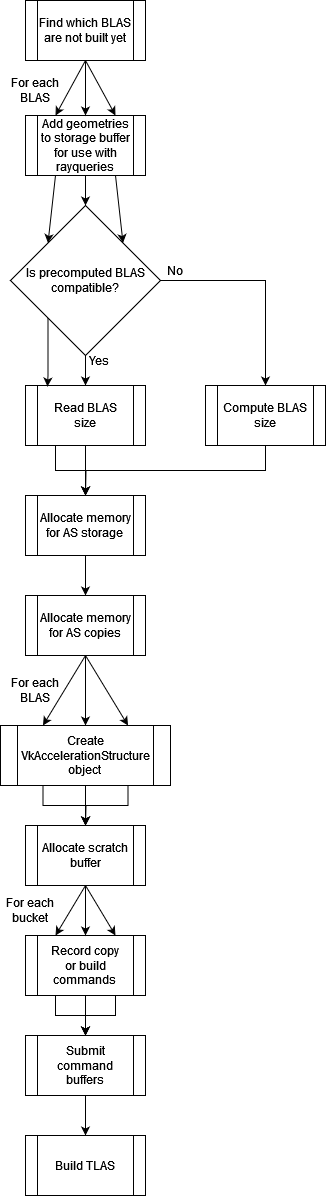

The diagram above was exported from draw.io. Its source (the exported page's mxGraphModel, read from the mxfile embedded in the PNG):
<mxGraphModel dx="1674" dy="777" grid="1" gridSize="10" guides="1" tooltips="1" connect="1" arrows="1" fold="1" page="1" pageScale="1" pageWidth="827" pageHeight="1169" math="0" shadow="0">
  <root>
    <mxCell id="0" />
    <mxCell id="1" parent="0" />
    <mxCell id="-Di27WeU9NbnkhuSg9Nn-2" value="Find which BLAS are not built yet" style="shape=process;whiteSpace=wrap;html=1;backgroundOutline=1;" vertex="1" parent="1">
      <mxGeometry x="340" y="155" width="120" height="60" as="geometry" />
    </mxCell>
    <mxCell id="-Di27WeU9NbnkhuSg9Nn-3" value="" style="endArrow=classic;html=1;rounded=0;exitX=0.5;exitY=1;exitDx=0;exitDy=0;entryX=0.25;entryY=0;entryDx=0;entryDy=0;" edge="1" parent="1" source="-Di27WeU9NbnkhuSg9Nn-2" target="-Di27WeU9NbnkhuSg9Nn-5">
      <mxGeometry relative="1" as="geometry">
        <mxPoint x="390" y="190" as="sourcePoint" />
        <mxPoint x="340" y="190" as="targetPoint" />
      </mxGeometry>
    </mxCell>
    <mxCell id="-Di27WeU9NbnkhuSg9Nn-5" value="Add geometries to storage buffer for use with rayqueries" style="shape=process;whiteSpace=wrap;html=1;backgroundOutline=1;" vertex="1" parent="1">
      <mxGeometry x="340" y="270" width="120" height="60" as="geometry" />
    </mxCell>
    <mxCell id="-Di27WeU9NbnkhuSg9Nn-6" value="" style="endArrow=classic;html=1;rounded=0;exitX=0.5;exitY=1;exitDx=0;exitDy=0;entryX=0.5;entryY=0;entryDx=0;entryDy=0;" edge="1" parent="1" source="-Di27WeU9NbnkhuSg9Nn-2" target="-Di27WeU9NbnkhuSg9Nn-5">
      <mxGeometry relative="1" as="geometry">
        <mxPoint x="410" y="150" as="sourcePoint" />
        <mxPoint x="380" y="200" as="targetPoint" />
      </mxGeometry>
    </mxCell>
    <mxCell id="-Di27WeU9NbnkhuSg9Nn-7" value="" style="endArrow=classic;html=1;rounded=0;entryX=0.75;entryY=0;entryDx=0;entryDy=0;exitX=0.5;exitY=1;exitDx=0;exitDy=0;" edge="1" parent="1" source="-Di27WeU9NbnkhuSg9Nn-2" target="-Di27WeU9NbnkhuSg9Nn-5">
      <mxGeometry relative="1" as="geometry">
        <mxPoint x="400" y="140" as="sourcePoint" />
        <mxPoint x="410" y="200" as="targetPoint" />
      </mxGeometry>
    </mxCell>
    <mxCell id="-Di27WeU9NbnkhuSg9Nn-8" value="For each BLAS" style="text;html=1;align=center;verticalAlign=middle;whiteSpace=wrap;rounded=0;" vertex="1" parent="1">
      <mxGeometry x="320" y="230" width="60" height="30" as="geometry" />
    </mxCell>
    <mxCell id="-Di27WeU9NbnkhuSg9Nn-16" style="edgeStyle=orthogonalEdgeStyle;rounded=0;orthogonalLoop=1;jettySize=auto;html=1;exitX=1;exitY=0.5;exitDx=0;exitDy=0;entryX=0.5;entryY=0;entryDx=0;entryDy=0;" edge="1" parent="1" source="-Di27WeU9NbnkhuSg9Nn-10" target="-Di27WeU9NbnkhuSg9Nn-14">
      <mxGeometry relative="1" as="geometry" />
    </mxCell>
    <mxCell id="-Di27WeU9NbnkhuSg9Nn-17" style="edgeStyle=orthogonalEdgeStyle;rounded=0;orthogonalLoop=1;jettySize=auto;html=1;exitX=0.5;exitY=1;exitDx=0;exitDy=0;entryX=0.5;entryY=0;entryDx=0;entryDy=0;" edge="1" parent="1" source="-Di27WeU9NbnkhuSg9Nn-10" target="-Di27WeU9NbnkhuSg9Nn-15">
      <mxGeometry relative="1" as="geometry" />
    </mxCell>
    <mxCell id="-Di27WeU9NbnkhuSg9Nn-10" value="Is precomputed BLAS compatible?" style="rhombus;whiteSpace=wrap;html=1;" vertex="1" parent="1">
      <mxGeometry x="325" y="360" width="150" height="150" as="geometry" />
    </mxCell>
    <mxCell id="-Di27WeU9NbnkhuSg9Nn-11" value="" style="endArrow=classic;html=1;rounded=0;exitX=0.25;exitY=1;exitDx=0;exitDy=0;entryX=0;entryY=0;entryDx=0;entryDy=0;" edge="1" parent="1" source="-Di27WeU9NbnkhuSg9Nn-5" target="-Di27WeU9NbnkhuSg9Nn-10">
      <mxGeometry relative="1" as="geometry">
        <mxPoint x="410" y="150" as="sourcePoint" />
        <mxPoint x="380" y="250" as="targetPoint" />
      </mxGeometry>
    </mxCell>
    <mxCell id="-Di27WeU9NbnkhuSg9Nn-12" value="" style="endArrow=classic;html=1;rounded=0;exitX=0.5;exitY=1;exitDx=0;exitDy=0;entryX=0.5;entryY=0;entryDx=0;entryDy=0;" edge="1" parent="1" source="-Di27WeU9NbnkhuSg9Nn-5" target="-Di27WeU9NbnkhuSg9Nn-10">
      <mxGeometry relative="1" as="geometry">
        <mxPoint x="410" y="150" as="sourcePoint" />
        <mxPoint x="410" y="250" as="targetPoint" />
      </mxGeometry>
    </mxCell>
    <mxCell id="-Di27WeU9NbnkhuSg9Nn-13" value="" style="endArrow=classic;html=1;rounded=0;entryX=1;entryY=0;entryDx=0;entryDy=0;exitX=0.75;exitY=1;exitDx=0;exitDy=0;" edge="1" parent="1" source="-Di27WeU9NbnkhuSg9Nn-5" target="-Di27WeU9NbnkhuSg9Nn-10">
      <mxGeometry relative="1" as="geometry">
        <mxPoint x="410" y="150" as="sourcePoint" />
        <mxPoint x="440" y="250" as="targetPoint" />
      </mxGeometry>
    </mxCell>
    <mxCell id="-Di27WeU9NbnkhuSg9Nn-64" style="edgeStyle=orthogonalEdgeStyle;rounded=0;orthogonalLoop=1;jettySize=auto;html=1;exitX=0.5;exitY=1;exitDx=0;exitDy=0;entryX=0.5;entryY=0;entryDx=0;entryDy=0;" edge="1" parent="1" source="-Di27WeU9NbnkhuSg9Nn-14" target="-Di27WeU9NbnkhuSg9Nn-21">
      <mxGeometry relative="1" as="geometry" />
    </mxCell>
    <mxCell id="-Di27WeU9NbnkhuSg9Nn-14" value="&lt;div&gt;Compute BLAS&lt;/div&gt;&lt;div&gt;size&lt;br&gt;&lt;/div&gt;" style="shape=process;whiteSpace=wrap;html=1;backgroundOutline=1;" vertex="1" parent="1">
      <mxGeometry x="520" y="540" width="120" height="60" as="geometry" />
    </mxCell>
    <mxCell id="-Di27WeU9NbnkhuSg9Nn-62" style="edgeStyle=orthogonalEdgeStyle;rounded=0;orthogonalLoop=1;jettySize=auto;html=1;exitX=0.5;exitY=1;exitDx=0;exitDy=0;entryX=0.5;entryY=0;entryDx=0;entryDy=0;" edge="1" parent="1" source="-Di27WeU9NbnkhuSg9Nn-15" target="-Di27WeU9NbnkhuSg9Nn-21">
      <mxGeometry relative="1" as="geometry" />
    </mxCell>
    <mxCell id="-Di27WeU9NbnkhuSg9Nn-63" style="edgeStyle=orthogonalEdgeStyle;rounded=0;orthogonalLoop=1;jettySize=auto;html=1;exitX=0.25;exitY=1;exitDx=0;exitDy=0;" edge="1" parent="1" source="-Di27WeU9NbnkhuSg9Nn-15">
      <mxGeometry relative="1" as="geometry">
        <mxPoint x="400" y="650" as="targetPoint" />
      </mxGeometry>
    </mxCell>
    <mxCell id="-Di27WeU9NbnkhuSg9Nn-15" value="&lt;div&gt;Read BLAS&lt;/div&gt;&lt;div&gt;size&lt;br&gt;&lt;/div&gt;" style="shape=process;whiteSpace=wrap;html=1;backgroundOutline=1;" vertex="1" parent="1">
      <mxGeometry x="340" y="540" width="120" height="60" as="geometry" />
    </mxCell>
    <mxCell id="-Di27WeU9NbnkhuSg9Nn-19" value="No" style="text;html=1;align=center;verticalAlign=middle;whiteSpace=wrap;rounded=0;" vertex="1" parent="1">
      <mxGeometry x="460" y="410" width="60" height="30" as="geometry" />
    </mxCell>
    <mxCell id="-Di27WeU9NbnkhuSg9Nn-20" value="Yes" style="text;html=1;align=center;verticalAlign=middle;whiteSpace=wrap;rounded=0;" vertex="1" parent="1">
      <mxGeometry x="384" y="500" width="60" height="30" as="geometry" />
    </mxCell>
    <mxCell id="-Di27WeU9NbnkhuSg9Nn-27" style="edgeStyle=orthogonalEdgeStyle;rounded=0;orthogonalLoop=1;jettySize=auto;html=1;exitX=0.5;exitY=1;exitDx=0;exitDy=0;entryX=0.5;entryY=0;entryDx=0;entryDy=0;" edge="1" parent="1" source="-Di27WeU9NbnkhuSg9Nn-21" target="-Di27WeU9NbnkhuSg9Nn-22">
      <mxGeometry relative="1" as="geometry" />
    </mxCell>
    <mxCell id="-Di27WeU9NbnkhuSg9Nn-21" value="&lt;div&gt;Allocate memory&lt;/div&gt;&lt;div&gt;for AS storage&lt;br&gt;&lt;/div&gt;" style="shape=process;whiteSpace=wrap;html=1;backgroundOutline=1;" vertex="1" parent="1">
      <mxGeometry x="340" y="650" width="120" height="60" as="geometry" />
    </mxCell>
    <mxCell id="-Di27WeU9NbnkhuSg9Nn-22" value="&lt;div&gt;Allocate memory&lt;/div&gt;&lt;div&gt;for AS copies&lt;br&gt;&lt;/div&gt;" style="shape=process;whiteSpace=wrap;html=1;backgroundOutline=1;" vertex="1" parent="1">
      <mxGeometry x="340" y="750" width="120" height="60" as="geometry" />
    </mxCell>
    <mxCell id="-Di27WeU9NbnkhuSg9Nn-24" style="edgeStyle=orthogonalEdgeStyle;rounded=0;orthogonalLoop=1;jettySize=auto;html=1;exitX=0;exitY=1;exitDx=0;exitDy=0;entryX=0.183;entryY=0.017;entryDx=0;entryDy=0;entryPerimeter=0;" edge="1" parent="1" source="-Di27WeU9NbnkhuSg9Nn-10" target="-Di27WeU9NbnkhuSg9Nn-15">
      <mxGeometry relative="1" as="geometry" />
    </mxCell>
    <mxCell id="-Di27WeU9NbnkhuSg9Nn-30" value="" style="endArrow=classic;html=1;rounded=0;exitX=0.5;exitY=1;exitDx=0;exitDy=0;entryX=0.25;entryY=0;entryDx=0;entryDy=0;" edge="1" parent="1" target="-Di27WeU9NbnkhuSg9Nn-34">
      <mxGeometry relative="1" as="geometry">
        <mxPoint x="400" y="810" as="sourcePoint" />
        <mxPoint x="370" y="910" as="targetPoint" />
      </mxGeometry>
    </mxCell>
    <mxCell id="-Di27WeU9NbnkhuSg9Nn-31" value="" style="endArrow=classic;html=1;rounded=0;exitX=0.5;exitY=1;exitDx=0;exitDy=0;entryX=0.5;entryY=0;entryDx=0;entryDy=0;" edge="1" parent="1" target="-Di27WeU9NbnkhuSg9Nn-34">
      <mxGeometry relative="1" as="geometry">
        <mxPoint x="400" y="810" as="sourcePoint" />
        <mxPoint x="400" y="910" as="targetPoint" />
      </mxGeometry>
    </mxCell>
    <mxCell id="-Di27WeU9NbnkhuSg9Nn-32" value="" style="endArrow=classic;html=1;rounded=0;entryX=0.75;entryY=0;entryDx=0;entryDy=0;" edge="1" parent="1" target="-Di27WeU9NbnkhuSg9Nn-34">
      <mxGeometry relative="1" as="geometry">
        <mxPoint x="400" y="810" as="sourcePoint" />
        <mxPoint x="430" y="910" as="targetPoint" />
      </mxGeometry>
    </mxCell>
    <mxCell id="-Di27WeU9NbnkhuSg9Nn-33" value="For each BLAS" style="text;html=1;align=center;verticalAlign=middle;whiteSpace=wrap;rounded=0;" vertex="1" parent="1">
      <mxGeometry x="320" y="830" width="60" height="30" as="geometry" />
    </mxCell>
    <mxCell id="-Di27WeU9NbnkhuSg9Nn-45" style="edgeStyle=orthogonalEdgeStyle;rounded=0;orthogonalLoop=1;jettySize=auto;html=1;exitX=0.5;exitY=1;exitDx=0;exitDy=0;entryX=0.5;entryY=0;entryDx=0;entryDy=0;" edge="1" parent="1" source="-Di27WeU9NbnkhuSg9Nn-34" target="-Di27WeU9NbnkhuSg9Nn-35">
      <mxGeometry relative="1" as="geometry" />
    </mxCell>
    <mxCell id="-Di27WeU9NbnkhuSg9Nn-47" style="edgeStyle=orthogonalEdgeStyle;rounded=0;orthogonalLoop=1;jettySize=auto;html=1;exitX=0.75;exitY=1;exitDx=0;exitDy=0;entryX=0.5;entryY=0;entryDx=0;entryDy=0;" edge="1" parent="1" source="-Di27WeU9NbnkhuSg9Nn-34" target="-Di27WeU9NbnkhuSg9Nn-35">
      <mxGeometry relative="1" as="geometry" />
    </mxCell>
    <mxCell id="-Di27WeU9NbnkhuSg9Nn-48" style="edgeStyle=orthogonalEdgeStyle;rounded=0;orthogonalLoop=1;jettySize=auto;html=1;exitX=0.25;exitY=1;exitDx=0;exitDy=0;" edge="1" parent="1" source="-Di27WeU9NbnkhuSg9Nn-34">
      <mxGeometry relative="1" as="geometry">
        <mxPoint x="400" y="980" as="targetPoint" />
      </mxGeometry>
    </mxCell>
    <mxCell id="-Di27WeU9NbnkhuSg9Nn-34" value="&lt;div&gt;Create&lt;/div&gt;&lt;div&gt;VkAccelerationStructure&lt;/div&gt;&lt;div&gt;object&lt;br&gt;&lt;/div&gt;" style="shape=process;whiteSpace=wrap;html=1;backgroundOutline=1;" vertex="1" parent="1">
      <mxGeometry x="315" y="880" width="170" height="60" as="geometry" />
    </mxCell>
    <mxCell id="-Di27WeU9NbnkhuSg9Nn-35" value="Allocate scratch buffer" style="shape=process;whiteSpace=wrap;html=1;backgroundOutline=1;" vertex="1" parent="1">
      <mxGeometry x="340" y="980" width="120" height="60" as="geometry" />
    </mxCell>
    <mxCell id="-Di27WeU9NbnkhuSg9Nn-58" style="edgeStyle=orthogonalEdgeStyle;rounded=0;orthogonalLoop=1;jettySize=auto;html=1;exitX=0.5;exitY=1;exitDx=0;exitDy=0;" edge="1" parent="1" source="-Di27WeU9NbnkhuSg9Nn-49" target="-Di27WeU9NbnkhuSg9Nn-56">
      <mxGeometry relative="1" as="geometry" />
    </mxCell>
    <mxCell id="-Di27WeU9NbnkhuSg9Nn-59" style="edgeStyle=orthogonalEdgeStyle;rounded=0;orthogonalLoop=1;jettySize=auto;html=1;exitX=0.75;exitY=1;exitDx=0;exitDy=0;entryX=0.5;entryY=0;entryDx=0;entryDy=0;" edge="1" parent="1" source="-Di27WeU9NbnkhuSg9Nn-49" target="-Di27WeU9NbnkhuSg9Nn-56">
      <mxGeometry relative="1" as="geometry" />
    </mxCell>
    <mxCell id="-Di27WeU9NbnkhuSg9Nn-60" style="edgeStyle=orthogonalEdgeStyle;rounded=0;orthogonalLoop=1;jettySize=auto;html=1;exitX=0.25;exitY=1;exitDx=0;exitDy=0;entryX=0.5;entryY=0;entryDx=0;entryDy=0;" edge="1" parent="1" source="-Di27WeU9NbnkhuSg9Nn-49" target="-Di27WeU9NbnkhuSg9Nn-56">
      <mxGeometry relative="1" as="geometry" />
    </mxCell>
    <mxCell id="-Di27WeU9NbnkhuSg9Nn-49" value="&lt;div&gt;Record copy&lt;/div&gt;&lt;div&gt;or build commands&lt;br&gt;&lt;/div&gt;" style="shape=process;whiteSpace=wrap;html=1;backgroundOutline=1;" vertex="1" parent="1">
      <mxGeometry x="340" y="1090" width="120" height="60" as="geometry" />
    </mxCell>
    <mxCell id="-Di27WeU9NbnkhuSg9Nn-50" value="" style="endArrow=classic;html=1;rounded=0;exitX=0.5;exitY=1;exitDx=0;exitDy=0;entryX=0.25;entryY=0;entryDx=0;entryDy=0;" edge="1" parent="1" target="-Di27WeU9NbnkhuSg9Nn-49">
      <mxGeometry relative="1" as="geometry">
        <mxPoint x="400" y="1040" as="sourcePoint" />
        <mxPoint x="370" y="1140" as="targetPoint" />
      </mxGeometry>
    </mxCell>
    <mxCell id="-Di27WeU9NbnkhuSg9Nn-51" value="" style="endArrow=classic;html=1;rounded=0;exitX=0.5;exitY=1;exitDx=0;exitDy=0;" edge="1" parent="1">
      <mxGeometry relative="1" as="geometry">
        <mxPoint x="400" y="1040" as="sourcePoint" />
        <mxPoint x="400" y="1090" as="targetPoint" />
      </mxGeometry>
    </mxCell>
    <mxCell id="-Di27WeU9NbnkhuSg9Nn-52" value="" style="endArrow=classic;html=1;rounded=0;entryX=0.75;entryY=0;entryDx=0;entryDy=0;" edge="1" parent="1" target="-Di27WeU9NbnkhuSg9Nn-49">
      <mxGeometry relative="1" as="geometry">
        <mxPoint x="400" y="1040" as="sourcePoint" />
        <mxPoint x="430" y="1140" as="targetPoint" />
      </mxGeometry>
    </mxCell>
    <mxCell id="-Di27WeU9NbnkhuSg9Nn-53" value="For each bucket" style="text;html=1;align=center;verticalAlign=middle;whiteSpace=wrap;rounded=0;" vertex="1" parent="1">
      <mxGeometry x="315" y="1050" width="60" height="30" as="geometry" />
    </mxCell>
    <mxCell id="-Di27WeU9NbnkhuSg9Nn-66" style="edgeStyle=orthogonalEdgeStyle;rounded=0;orthogonalLoop=1;jettySize=auto;html=1;exitX=0.5;exitY=1;exitDx=0;exitDy=0;entryX=0.5;entryY=0;entryDx=0;entryDy=0;" edge="1" parent="1" source="-Di27WeU9NbnkhuSg9Nn-56" target="-Di27WeU9NbnkhuSg9Nn-65">
      <mxGeometry relative="1" as="geometry" />
    </mxCell>
    <mxCell id="-Di27WeU9NbnkhuSg9Nn-56" value="Submit command buffers" style="shape=process;whiteSpace=wrap;html=1;backgroundOutline=1;" vertex="1" parent="1">
      <mxGeometry x="340" y="1190" width="120" height="60" as="geometry" />
    </mxCell>
    <mxCell id="-Di27WeU9NbnkhuSg9Nn-65" value="Build TLAS" style="shape=process;whiteSpace=wrap;html=1;backgroundOutline=1;" vertex="1" parent="1">
      <mxGeometry x="340" y="1290" width="120" height="60" as="geometry" />
    </mxCell>
  </root>
</mxGraphModel>